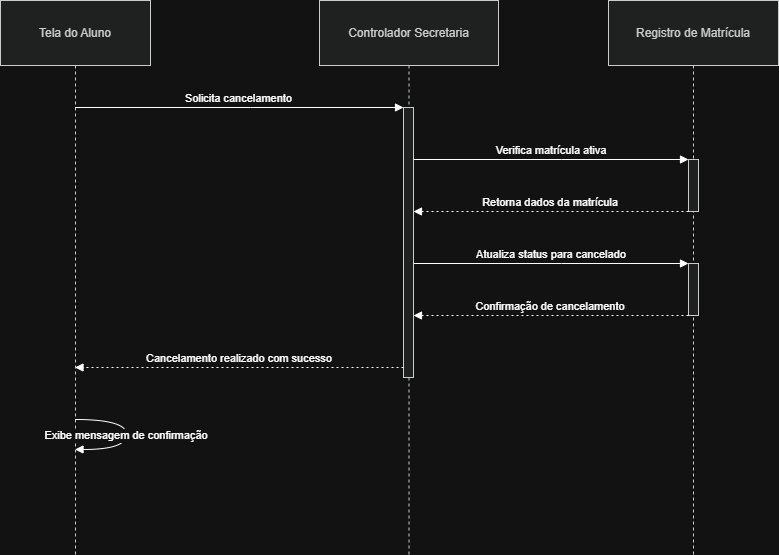

The diagram above was exported from draw.io. Its source (the exported page's mxGraphModel, read from the mxfile embedded in the PNG):
<mxGraphModel dx="934" dy="631" grid="1" gridSize="10" guides="1" tooltips="1" connect="1" arrows="1" fold="1" page="1" pageScale="1" pageWidth="827" pageHeight="1169" math="0" shadow="0">
  <root>
    <mxCell id="0" />
    <mxCell id="1" parent="0" />
    <mxCell id="JMvxMK0J1L81oxPYd3wQ-123" parent="1" style="shape=umlLifeline;perimeter=lifelinePerimeter;whiteSpace=wrap;container=1;dropTarget=0;collapsible=0;recursiveResize=0;outlineConnect=0;portConstraint=eastwest;newEdgeStyle={&quot;edgeStyle&quot;:&quot;elbowEdgeStyle&quot;,&quot;elbow&quot;:&quot;vertical&quot;,&quot;curved&quot;:0,&quot;rounded&quot;:0};size=65;fillColor=light-dark(#eeeeee,#1f2020);strokeColor=light-dark(#999999,#cccccc);fontColor=light-dark(#333333,#cccccc);" value="Tela do Aluno" vertex="1">
      <mxGeometry height="554" width="150" y="20" as="geometry" />
    </mxCell>
    <mxCell id="JMvxMK0J1L81oxPYd3wQ-124" parent="1" style="shape=umlLifeline;perimeter=lifelinePerimeter;whiteSpace=wrap;container=1;dropTarget=0;collapsible=0;recursiveResize=0;outlineConnect=0;portConstraint=eastwest;newEdgeStyle={&quot;edgeStyle&quot;:&quot;elbowEdgeStyle&quot;,&quot;elbow&quot;:&quot;vertical&quot;,&quot;curved&quot;:0,&quot;rounded&quot;:0};size=65;fillColor=light-dark(#eeeeee,#1f2020);strokeColor=light-dark(#999999,#cccccc);fontColor=light-dark(#333333,#cccccc);" value="Controlador Secretaria" vertex="1">
      <mxGeometry height="554" width="179" x="319" y="20" as="geometry" />
    </mxCell>
    <mxCell id="JMvxMK0J1L81oxPYd3wQ-125" parent="JMvxMK0J1L81oxPYd3wQ-124" style="points=[];perimeter=orthogonalPerimeter;outlineConnect=0;targetShapes=umlLifeline;portConstraint=eastwest;newEdgeStyle={&quot;edgeStyle&quot;:&quot;elbowEdgeStyle&quot;,&quot;elbow&quot;:&quot;vertical&quot;,&quot;curved&quot;:0,&quot;rounded&quot;:0};fillColor=light-dark(#eeeeee,#1f2020);strokeColor=light-dark(#999999,#cccccc);fontColor=light-dark(#333333,#cccccc);" value="" vertex="1">
      <mxGeometry height="270" width="10" x="84" y="107" as="geometry" />
    </mxCell>
    <mxCell id="JMvxMK0J1L81oxPYd3wQ-126" parent="1" style="shape=umlLifeline;perimeter=lifelinePerimeter;whiteSpace=wrap;container=1;dropTarget=0;collapsible=0;recursiveResize=0;outlineConnect=0;portConstraint=eastwest;newEdgeStyle={&quot;edgeStyle&quot;:&quot;elbowEdgeStyle&quot;,&quot;elbow&quot;:&quot;vertical&quot;,&quot;curved&quot;:0,&quot;rounded&quot;:0};size=65;fillColor=light-dark(#eeeeee,#1f2020);strokeColor=light-dark(#999999,#cccccc);fontColor=light-dark(#333333,#cccccc);" value="Registro de Matrícula" vertex="1">
      <mxGeometry height="554" width="170" x="608" y="20" as="geometry" />
    </mxCell>
    <mxCell id="JMvxMK0J1L81oxPYd3wQ-127" parent="JMvxMK0J1L81oxPYd3wQ-126" style="points=[];perimeter=orthogonalPerimeter;outlineConnect=0;targetShapes=umlLifeline;portConstraint=eastwest;newEdgeStyle={&quot;edgeStyle&quot;:&quot;elbowEdgeStyle&quot;,&quot;elbow&quot;:&quot;vertical&quot;,&quot;curved&quot;:0,&quot;rounded&quot;:0};fillColor=light-dark(#eeeeee,#1f2020);strokeColor=light-dark(#999999,#cccccc);fontColor=light-dark(#333333,#cccccc);" value="" vertex="1">
      <mxGeometry height="52" width="10" x="80" y="159" as="geometry" />
    </mxCell>
    <mxCell id="JMvxMK0J1L81oxPYd3wQ-128" parent="JMvxMK0J1L81oxPYd3wQ-126" style="points=[];perimeter=orthogonalPerimeter;outlineConnect=0;targetShapes=umlLifeline;portConstraint=eastwest;newEdgeStyle={&quot;edgeStyle&quot;:&quot;elbowEdgeStyle&quot;,&quot;elbow&quot;:&quot;vertical&quot;,&quot;curved&quot;:0,&quot;rounded&quot;:0};fillColor=light-dark(#eeeeee,#1f2020);strokeColor=light-dark(#999999,#cccccc);fontColor=light-dark(#333333,#cccccc);" value="" vertex="1">
      <mxGeometry height="52" width="10" x="80" y="263" as="geometry" />
    </mxCell>
    <mxCell id="JMvxMK0J1L81oxPYd3wQ-129" edge="1" parent="1" source="JMvxMK0J1L81oxPYd3wQ-123" style="verticalAlign=bottom;edgeStyle=elbowEdgeStyle;elbow=vertical;curved=0;rounded=0;endArrow=block;" target="JMvxMK0J1L81oxPYd3wQ-125" value="Solicita cancelamento">
      <mxGeometry relative="1" as="geometry">
        <Array as="points">
          <mxPoint x="250" y="127" />
        </Array>
      </mxGeometry>
    </mxCell>
    <mxCell id="JMvxMK0J1L81oxPYd3wQ-130" edge="1" parent="1" source="JMvxMK0J1L81oxPYd3wQ-125" style="verticalAlign=bottom;edgeStyle=elbowEdgeStyle;elbow=vertical;curved=0;rounded=0;endArrow=block;" target="JMvxMK0J1L81oxPYd3wQ-127" value="Verifica matrícula ativa">
      <mxGeometry relative="1" as="geometry">
        <Array as="points">
          <mxPoint x="561" y="179" />
        </Array>
      </mxGeometry>
    </mxCell>
    <mxCell id="JMvxMK0J1L81oxPYd3wQ-131" edge="1" parent="1" source="JMvxMK0J1L81oxPYd3wQ-127" style="verticalAlign=bottom;edgeStyle=elbowEdgeStyle;elbow=vertical;curved=0;rounded=0;dashed=1;dashPattern=2 3;endArrow=block;" target="JMvxMK0J1L81oxPYd3wQ-125" value="Retorna dados da matrícula">
      <mxGeometry relative="1" as="geometry">
        <Array as="points">
          <mxPoint x="562" y="231" />
        </Array>
      </mxGeometry>
    </mxCell>
    <mxCell id="JMvxMK0J1L81oxPYd3wQ-132" edge="1" parent="1" source="JMvxMK0J1L81oxPYd3wQ-125" style="verticalAlign=bottom;edgeStyle=elbowEdgeStyle;elbow=vertical;curved=0;rounded=0;endArrow=block;" target="JMvxMK0J1L81oxPYd3wQ-128" value="Atualiza status para cancelado">
      <mxGeometry relative="1" as="geometry">
        <Array as="points">
          <mxPoint x="561" y="283" />
        </Array>
      </mxGeometry>
    </mxCell>
    <mxCell id="JMvxMK0J1L81oxPYd3wQ-133" edge="1" parent="1" source="JMvxMK0J1L81oxPYd3wQ-128" style="verticalAlign=bottom;edgeStyle=elbowEdgeStyle;elbow=vertical;curved=0;rounded=0;dashed=1;dashPattern=2 3;endArrow=block;" target="JMvxMK0J1L81oxPYd3wQ-125" value="Confirmação de cancelamento">
      <mxGeometry relative="1" as="geometry">
        <Array as="points">
          <mxPoint x="562" y="335" />
        </Array>
      </mxGeometry>
    </mxCell>
    <mxCell id="JMvxMK0J1L81oxPYd3wQ-134" edge="1" parent="1" source="JMvxMK0J1L81oxPYd3wQ-125" style="verticalAlign=bottom;edgeStyle=elbowEdgeStyle;elbow=vertical;curved=0;rounded=0;dashed=1;dashPattern=2 3;endArrow=block;" target="JMvxMK0J1L81oxPYd3wQ-123" value="Cancelamento realizado com sucesso">
      <mxGeometry relative="1" as="geometry">
        <Array as="points">
          <mxPoint x="251" y="387" />
        </Array>
      </mxGeometry>
    </mxCell>
    <mxCell id="JMvxMK0J1L81oxPYd3wQ-135" edge="1" parent="1" source="JMvxMK0J1L81oxPYd3wQ-123" style="curved=1;endArrow=block;rounded=0;" target="JMvxMK0J1L81oxPYd3wQ-123" value="Exibe mensagem de confirmação">
      <mxGeometry relative="1" as="geometry">
        <Array as="points">
          <mxPoint x="126" y="439" />
          <mxPoint x="126" y="469" />
        </Array>
      </mxGeometry>
    </mxCell>
  </root>
</mxGraphModel>